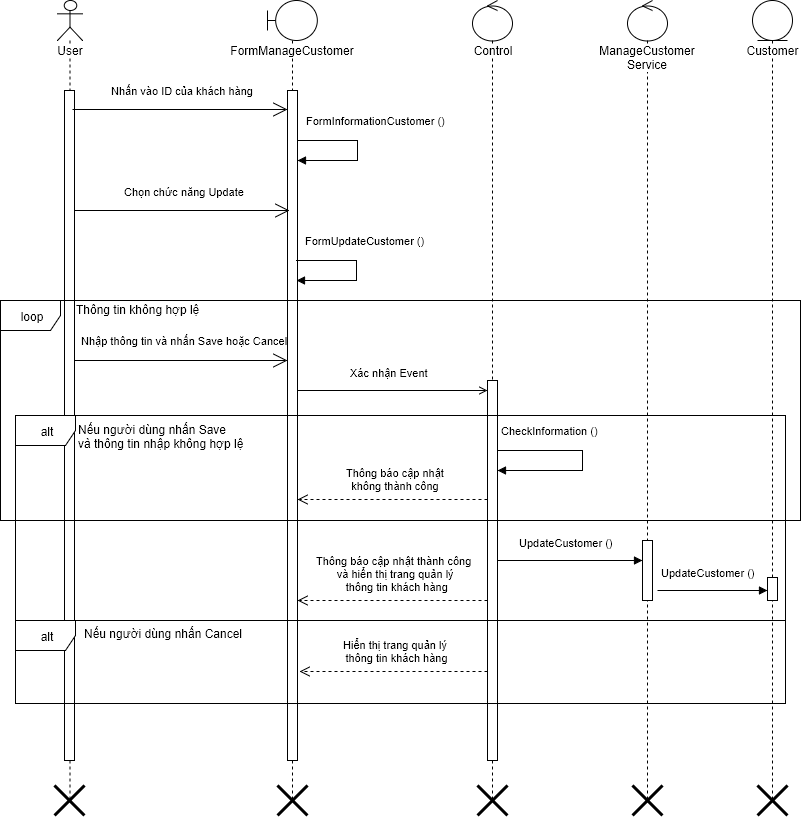

The diagram above was exported from draw.io. Its source (the exported page's mxGraphModel, read from the mxfile embedded in the PNG):
<mxGraphModel dx="1112" dy="546" grid="1" gridSize="10" guides="1" tooltips="1" connect="1" arrows="1" fold="1" page="1" pageScale="1" pageWidth="826" pageHeight="1169" background="#ffffff" math="0" shadow="0">
  <root>
    <mxCell id="0" />
    <mxCell id="1" parent="0" />
    <mxCell id="2" value="User" style="shape=umlLifeline;participant=umlActor;perimeter=lifelinePerimeter;whiteSpace=wrap;html=1;container=1;collapsible=0;recursiveResize=0;verticalAlign=top;spacingTop=36;labelBackgroundColor=#ffffff;outlineConnect=0;" parent="1" vertex="1">
      <mxGeometry x="70" y="40" width="25" height="800" as="geometry" />
    </mxCell>
    <mxCell id="7" value="" style="html=1;points=[];perimeter=orthogonalPerimeter;" parent="2" vertex="1">
      <mxGeometry x="7" y="90" width="10" height="670" as="geometry" />
    </mxCell>
    <mxCell id="73" value="" style="shape=umlDestroy;whiteSpace=wrap;html=1;strokeWidth=3;" parent="2" vertex="1">
      <mxGeometry x="-3" y="785" width="30" height="30" as="geometry" />
    </mxCell>
    <mxCell id="3" value="FormManageCustomer" style="shape=umlLifeline;participant=umlBoundary;perimeter=lifelinePerimeter;whiteSpace=wrap;html=1;container=1;collapsible=0;recursiveResize=0;verticalAlign=top;spacingTop=36;labelBackgroundColor=#ffffff;outlineConnect=0;" parent="1" vertex="1">
      <mxGeometry x="280" y="40" width="50" height="800" as="geometry" />
    </mxCell>
    <mxCell id="8" value="" style="html=1;points=[];perimeter=orthogonalPerimeter;" parent="3" vertex="1">
      <mxGeometry x="20" y="90" width="10" height="670" as="geometry" />
    </mxCell>
    <mxCell id="74" value="" style="shape=umlDestroy;whiteSpace=wrap;html=1;strokeWidth=3;" parent="3" vertex="1">
      <mxGeometry x="10" y="785" width="30" height="30" as="geometry" />
    </mxCell>
    <mxCell id="5" value="Control" style="shape=umlLifeline;participant=umlControl;perimeter=lifelinePerimeter;whiteSpace=wrap;html=1;container=1;collapsible=0;recursiveResize=0;verticalAlign=top;spacingTop=36;labelBackgroundColor=#ffffff;outlineConnect=0;" parent="1" vertex="1">
      <mxGeometry x="485" y="40" width="40" height="800" as="geometry" />
    </mxCell>
    <mxCell id="88" value="" style="html=1;points=[];perimeter=orthogonalPerimeter;" parent="5" vertex="1">
      <mxGeometry x="15" y="380" width="10" height="380" as="geometry" />
    </mxCell>
    <mxCell id="9" value="Nhấn vào ID của khách hàng" style="endArrow=open;endSize=12;html=1;" parent="1" edge="1">
      <mxGeometry x="0.027" y="19" width="160" relative="1" as="geometry">
        <mxPoint x="85" y="149" as="sourcePoint" />
        <mxPoint x="300" y="149" as="targetPoint" />
        <mxPoint as="offset" />
      </mxGeometry>
    </mxCell>
    <mxCell id="40" value="Customer" style="shape=umlLifeline;participant=umlEntity;perimeter=lifelinePerimeter;whiteSpace=wrap;html=1;container=1;collapsible=0;recursiveResize=0;verticalAlign=top;spacingTop=36;labelBackgroundColor=#ffffff;outlineConnect=0;" parent="1" vertex="1">
      <mxGeometry x="765" y="40" width="40" height="800" as="geometry" />
    </mxCell>
    <mxCell id="103" value="" style="html=1;points=[];perimeter=orthogonalPerimeter;" parent="40" vertex="1">
      <mxGeometry x="15" y="577" width="10" height="23" as="geometry" />
    </mxCell>
    <mxCell id="76" value="" style="shape=umlDestroy;whiteSpace=wrap;html=1;strokeWidth=3;" parent="1" vertex="1">
      <mxGeometry x="490" y="825" width="30" height="30" as="geometry" />
    </mxCell>
    <mxCell id="86" value="Nhập thông tin và nhấn Save hoặc Cancel" style="endArrow=open;endSize=12;html=1;" parent="1" source="7" edge="1">
      <mxGeometry x="2" y="-10" width="160" as="geometry">
        <mxPoint x="87" y="670" as="sourcePoint" />
        <mxPoint x="300" y="400" as="targetPoint" />
        <mxPoint x="3" y="-20" as="offset" />
      </mxGeometry>
    </mxCell>
    <mxCell id="87" value="loop" style="shape=umlFrame;whiteSpace=wrap;html=1;" parent="1" vertex="1">
      <mxGeometry x="13" y="340" width="800" height="220" as="geometry" />
    </mxCell>
    <mxCell id="93" value="alt" style="shape=umlFrame;whiteSpace=wrap;html=1;" parent="1" vertex="1">
      <mxGeometry x="28" y="455" width="770" height="205" as="geometry" />
    </mxCell>
    <mxCell id="97" value="Thông tin không hợp lệ" style="text;html=1;resizable=0;points=[];autosize=1;align=left;verticalAlign=top;spacingTop=-4;" parent="1" vertex="1">
      <mxGeometry x="87" y="340" width="140" height="20" as="geometry" />
    </mxCell>
    <mxCell id="98" value="Nếu người dùng nhấn Save&lt;div&gt;và thông tin nhập không hợp lệ&lt;/div&gt;" style="text;html=1;resizable=0;points=[];autosize=1;align=left;verticalAlign=top;spacingTop=-4;" parent="1" vertex="1">
      <mxGeometry x="89" y="460" width="180" height="30" as="geometry" />
    </mxCell>
    <mxCell id="100" value="CheckInformation ()" style="edgeStyle=orthogonalEdgeStyle;html=1;align=left;spacingLeft=2;endArrow=block;rounded=0;" parent="1" edge="1">
      <mxGeometry x="-0.1053" y="-87" relative="1" as="geometry">
        <mxPoint x="510" y="490" as="sourcePoint" />
        <Array as="points">
          <mxPoint x="595" y="490" />
          <mxPoint x="595" y="510" />
        </Array>
        <mxPoint x="510" y="510" as="targetPoint" />
        <mxPoint x="2" y="-20" as="offset" />
      </mxGeometry>
    </mxCell>
    <mxCell id="105" value="UpdateCustomer ()" style="endArrow=block;endFill=1;html=1;align=left;verticalAlign=top;exitX=1;exitY=0.474;exitPerimeter=0;" parent="1" source="88" target="126" edge="1">
      <mxGeometry as="geometry">
        <mxPoint x="549" y="600" as="sourcePoint" />
        <mxPoint x="590" y="630" as="targetPoint" />
        <mxPoint x="-53" y="-30" as="offset" />
      </mxGeometry>
    </mxCell>
    <mxCell id="111" value="FormInformationCustomer ()" style="edgeStyle=orthogonalEdgeStyle;html=1;align=left;spacingLeft=2;endArrow=block;rounded=0;" parent="1" edge="1">
      <mxGeometry x="-0.9259" y="20" relative="1" as="geometry">
        <mxPoint x="310" y="180" as="sourcePoint" />
        <Array as="points">
          <mxPoint x="370" y="180" />
          <mxPoint x="370" y="200" />
        </Array>
        <mxPoint x="310" y="200" as="targetPoint" />
        <mxPoint as="offset" />
      </mxGeometry>
    </mxCell>
    <mxCell id="115" value="Xác nhận Event" style="endArrow=open;endFill=0;html=1;align=left;verticalAlign=top;exitX=1;exitY=0.421;exitPerimeter=0;" parent="1" edge="1">
      <mxGeometry y="60" as="geometry">
        <mxPoint x="310" y="430" as="sourcePoint" />
        <mxPoint x="500" y="430" as="targetPoint" />
        <mxPoint x="-44" y="-30" as="offset" />
      </mxGeometry>
    </mxCell>
    <mxCell id="118" value="Thông báo cập nhật thành công&amp;nbsp;&lt;div&gt;và hiển thị trang quản lý&lt;div&gt;&amp;nbsp;thông tin khách hàng&lt;/div&gt;&lt;/div&gt;" style="html=1;verticalAlign=bottom;endArrow=open;endSize=8;dashed=1;" parent="1" edge="1">
      <mxGeometry x="-1" y="274" as="geometry">
        <mxPoint x="500" y="640" as="sourcePoint" />
        <mxPoint x="310" y="640" as="targetPoint" />
        <mxPoint x="3" y="-5" as="offset" />
      </mxGeometry>
    </mxCell>
    <mxCell id="119" value="alt" style="shape=umlFrame;whiteSpace=wrap;html=1;" parent="1" vertex="1">
      <mxGeometry x="28" y="660" width="770" height="83" as="geometry" />
    </mxCell>
    <mxCell id="120" value="Nếu người dùng nhấn Cancel" style="text;html=1;resizable=0;points=[];autosize=1;align=left;verticalAlign=top;spacingTop=-4;" parent="1" vertex="1">
      <mxGeometry x="95" y="664" width="170" height="20" as="geometry" />
    </mxCell>
    <mxCell id="121" value="Hiển thị trang quản lý&amp;nbsp;&lt;div&gt;thông tin khách hàng&lt;/div&gt;" style="html=1;verticalAlign=bottom;endArrow=open;endSize=8;dashed=1;" parent="1" edge="1">
      <mxGeometry x="1" y="345" as="geometry">
        <mxPoint x="500" y="711" as="sourcePoint" />
        <mxPoint x="312" y="711" as="targetPoint" />
        <mxPoint x="3" y="-5" as="offset" />
      </mxGeometry>
    </mxCell>
    <mxCell id="122" value="Thông báo cập nhật&lt;div&gt;&amp;nbsp;không thành công&amp;nbsp;&lt;/div&gt;" style="html=1;verticalAlign=bottom;endArrow=open;endSize=8;dashed=1;" parent="1" edge="1">
      <mxGeometry x="-1" y="173" as="geometry">
        <mxPoint x="500" y="539" as="sourcePoint" />
        <mxPoint x="310" y="539" as="targetPoint" />
        <mxPoint x="3" y="-5" as="offset" />
      </mxGeometry>
    </mxCell>
    <mxCell id="123" value="Chọn chức năng Update" style="endArrow=open;endSize=12;html=1;" parent="1" edge="1">
      <mxGeometry x="0.027" y="19" width="160" relative="1" as="geometry">
        <mxPoint x="87" y="250" as="sourcePoint" />
        <mxPoint x="302" y="250" as="targetPoint" />
        <mxPoint as="offset" />
      </mxGeometry>
    </mxCell>
    <mxCell id="124" value="FormUpdateCustomer ()" style="edgeStyle=orthogonalEdgeStyle;html=1;align=left;spacingLeft=2;endArrow=block;rounded=0;" parent="1" edge="1">
      <mxGeometry x="-0.9259" y="20" relative="1" as="geometry">
        <mxPoint x="309" y="300" as="sourcePoint" />
        <Array as="points">
          <mxPoint x="369" y="300" />
          <mxPoint x="369" y="320" />
        </Array>
        <mxPoint x="309" y="320" as="targetPoint" />
        <mxPoint as="offset" />
      </mxGeometry>
    </mxCell>
    <mxCell id="77" value="" style="shape=umlDestroy;whiteSpace=wrap;html=1;strokeWidth=3;" parent="1" vertex="1">
      <mxGeometry x="770" y="825" width="30" height="30" as="geometry" />
    </mxCell>
    <mxCell id="125" value="ManageCustomer&lt;div&gt;Service&lt;/div&gt;" style="shape=umlLifeline;participant=umlControl;perimeter=lifelinePerimeter;whiteSpace=wrap;html=1;container=1;collapsible=0;recursiveResize=0;verticalAlign=top;spacingTop=36;labelBackgroundColor=#ffffff;outlineConnect=0;" parent="1" vertex="1">
      <mxGeometry x="640" y="40" width="40" height="800" as="geometry" />
    </mxCell>
    <mxCell id="126" value="" style="html=1;points=[];perimeter=orthogonalPerimeter;" parent="125" vertex="1">
      <mxGeometry x="15" y="540" width="10" height="60" as="geometry" />
    </mxCell>
    <mxCell id="127" value="UpdateCustomer ()" style="endArrow=block;endFill=1;html=1;align=left;verticalAlign=top;" parent="1" edge="1">
      <mxGeometry x="10" y="10" as="geometry">
        <mxPoint x="670" y="630" as="sourcePoint" />
        <mxPoint x="780" y="630" as="targetPoint" />
        <mxPoint x="-53" y="-30" as="offset" />
      </mxGeometry>
    </mxCell>
    <mxCell id="128" value="" style="shape=umlDestroy;whiteSpace=wrap;html=1;strokeWidth=3;" parent="1" vertex="1">
      <mxGeometry x="645" y="825" width="30" height="30" as="geometry" />
    </mxCell>
  </root>
</mxGraphModel>